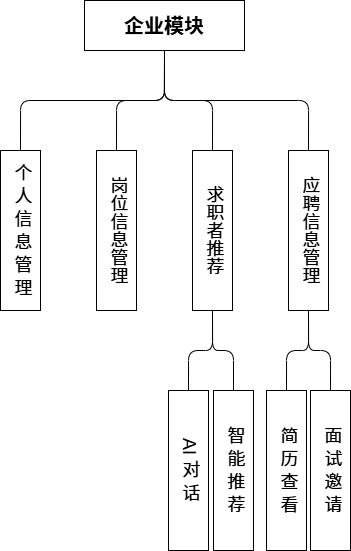

The diagram above was exported from draw.io. Its source (the exported page's mxGraphModel, read from the mxfile embedded in the PNG):
<mxGraphModel dx="1929" dy="712" grid="1" gridSize="10" guides="1" tooltips="1" connect="1" arrows="1" fold="1" page="1" pageScale="1" pageWidth="4681" pageHeight="3300" math="0" shadow="0">
  <root>
    <mxCell id="0" />
    <mxCell id="1" parent="0" />
    <mxCell id="9AzxFui9R-MGTKWOe-Xn-64" parent="1" style="rounded=0;whiteSpace=wrap;html=1;fillColor=#ffffff;strokeColor=#000000;fontStyle=1;fontSize=20;verticalAlign=middle;" value="企业模块" vertex="1">
      <mxGeometry height="50" width="160" x="844" y="1320" as="geometry" />
    </mxCell>
    <mxCell id="9AzxFui9R-MGTKWOe-Xn-65" parent="1" style="rounded=0;whiteSpace=wrap;html=1;textDirection=vertical-rl;fontFamily=Helvetica;spacing=2;fontSize=18;" value="&lt;font&gt;个 人 信 息 管 理&lt;/font&gt;" vertex="1">
      <mxGeometry height="160" width="40" x="760" y="1470" as="geometry" />
    </mxCell>
    <mxCell id="9AzxFui9R-MGTKWOe-Xn-66" parent="1" style="rounded=0;whiteSpace=wrap;html=1;textDirection=vertical-rl;fontFamily=Helvetica;spacing=2;fontSize=18;" value="岗位信息管理" vertex="1">
      <mxGeometry height="160" width="40" x="856" y="1470" as="geometry" />
    </mxCell>
    <mxCell id="9AzxFui9R-MGTKWOe-Xn-67" parent="1" style="rounded=0;whiteSpace=wrap;html=1;textDirection=vertical-rl;fontFamily=Helvetica;spacing=2;fontSize=18;" value="求职者推荐" vertex="1">
      <mxGeometry height="160" width="40" x="952" y="1470" as="geometry" />
    </mxCell>
    <mxCell id="9AzxFui9R-MGTKWOe-Xn-68" parent="1" style="rounded=0;whiteSpace=wrap;html=1;textDirection=vertical-rl;fontFamily=Helvetica;spacing=2;fontSize=18;" value="&lt;font&gt;智 能 推 荐&lt;/font&gt;" vertex="1">
      <mxGeometry height="160" width="40" x="973" y="1710" as="geometry" />
    </mxCell>
    <mxCell id="9AzxFui9R-MGTKWOe-Xn-69" parent="1" style="rounded=0;whiteSpace=wrap;html=1;textDirection=vertical-rl;fontFamily=Helvetica;spacing=2;fontSize=18;" value="&lt;font&gt;简 历 查 看&lt;/font&gt;" vertex="1">
      <mxGeometry height="160" width="40" x="1026" y="1710" as="geometry" />
    </mxCell>
    <mxCell id="9AzxFui9R-MGTKWOe-Xn-70" parent="1" style="rounded=0;whiteSpace=wrap;html=1;textDirection=vertical-rl;fontFamily=Helvetica;spacing=2;fontSize=18;" value="应聘信息管理" vertex="1">
      <mxGeometry height="160" width="40" x="1048" y="1470" as="geometry" />
    </mxCell>
    <mxCell id="9AzxFui9R-MGTKWOe-Xn-72" parent="1" style="rounded=0;whiteSpace=wrap;html=1;textDirection=vertical-rl;fontFamily=Helvetica;spacing=2;fontSize=18;" value="&lt;font&gt;AI 对 话&lt;/font&gt;" vertex="1">
      <mxGeometry height="160" width="40" x="928" y="1710" as="geometry" />
    </mxCell>
    <mxCell id="9AzxFui9R-MGTKWOe-Xn-75" parent="1" style="rounded=0;whiteSpace=wrap;html=1;textDirection=vertical-rl;fontFamily=Helvetica;spacing=2;fontSize=18;" value="&lt;font&gt;面 试 邀 请&lt;/font&gt;" vertex="1">
      <mxGeometry height="160" width="40" x="1070" y="1710" as="geometry" />
    </mxCell>
    <mxCell id="9AzxFui9R-MGTKWOe-Xn-79" edge="1" parent="1" source="9AzxFui9R-MGTKWOe-Xn-72" style="endArrow=none;html=1;rounded=1;entryX=0.5;entryY=1;entryDx=0;entryDy=0;exitX=0.5;exitY=0;exitDx=0;exitDy=0;edgeStyle=orthogonalEdgeStyle;curved=0;" target="9AzxFui9R-MGTKWOe-Xn-67" value="">
      <mxGeometry height="50" relative="1" width="50" as="geometry">
        <mxPoint x="747" y="1720" as="sourcePoint" />
        <mxPoint x="787" y="1640" as="targetPoint" />
      </mxGeometry>
    </mxCell>
    <mxCell id="9AzxFui9R-MGTKWOe-Xn-80" edge="1" parent="1" source="9AzxFui9R-MGTKWOe-Xn-68" style="endArrow=none;html=1;rounded=1;entryX=0.5;entryY=1;entryDx=0;entryDy=0;exitX=0.5;exitY=0;exitDx=0;exitDy=0;edgeStyle=orthogonalEdgeStyle;curved=0;" target="9AzxFui9R-MGTKWOe-Xn-67" value="">
      <mxGeometry height="50" relative="1" width="50" as="geometry">
        <mxPoint x="747" y="1720" as="sourcePoint" />
        <mxPoint x="883" y="1640" as="targetPoint" />
      </mxGeometry>
    </mxCell>
    <mxCell id="9AzxFui9R-MGTKWOe-Xn-81" edge="1" parent="1" source="9AzxFui9R-MGTKWOe-Xn-69" style="endArrow=none;html=1;rounded=1;entryX=0.5;entryY=1;entryDx=0;entryDy=0;exitX=0.5;exitY=0;exitDx=0;exitDy=0;edgeStyle=orthogonalEdgeStyle;curved=0;" target="9AzxFui9R-MGTKWOe-Xn-70" value="">
      <mxGeometry height="50" relative="1" width="50" as="geometry">
        <mxPoint x="821" y="1720" as="sourcePoint" />
        <mxPoint x="883" y="1640" as="targetPoint" />
      </mxGeometry>
    </mxCell>
    <mxCell id="9AzxFui9R-MGTKWOe-Xn-82" edge="1" parent="1" source="9AzxFui9R-MGTKWOe-Xn-75" style="endArrow=none;html=1;rounded=1;entryX=0.5;entryY=1;entryDx=0;entryDy=0;exitX=0.5;exitY=0;exitDx=0;exitDy=0;edgeStyle=orthogonalEdgeStyle;curved=0;" target="9AzxFui9R-MGTKWOe-Xn-70" value="">
      <mxGeometry height="50" relative="1" width="50" as="geometry">
        <mxPoint x="941" y="1720" as="sourcePoint" />
        <mxPoint x="979" y="1640" as="targetPoint" />
      </mxGeometry>
    </mxCell>
    <mxCell id="9AzxFui9R-MGTKWOe-Xn-86" edge="1" parent="1" source="9AzxFui9R-MGTKWOe-Xn-65" style="endArrow=none;html=1;rounded=1;entryX=0.5;entryY=1;entryDx=0;entryDy=0;exitX=0.5;exitY=0;exitDx=0;exitDy=0;edgeStyle=orthogonalEdgeStyle;" target="9AzxFui9R-MGTKWOe-Xn-64" value="">
      <mxGeometry height="50" relative="1" width="50" as="geometry">
        <mxPoint x="721" y="1440" as="sourcePoint" />
        <mxPoint x="733" y="1360" as="targetPoint" />
      </mxGeometry>
    </mxCell>
    <mxCell id="9AzxFui9R-MGTKWOe-Xn-87" edge="1" parent="1" source="9AzxFui9R-MGTKWOe-Xn-66" style="endArrow=none;html=1;rounded=1;entryX=0.5;entryY=1;entryDx=0;entryDy=0;exitX=0.5;exitY=0;exitDx=0;exitDy=0;edgeStyle=orthogonalEdgeStyle;" target="9AzxFui9R-MGTKWOe-Xn-64" value="">
      <mxGeometry height="50" relative="1" width="50" as="geometry">
        <mxPoint x="691" y="1480" as="sourcePoint" />
        <mxPoint x="934" y="1380" as="targetPoint" />
      </mxGeometry>
    </mxCell>
    <mxCell id="9AzxFui9R-MGTKWOe-Xn-88" edge="1" parent="1" source="9AzxFui9R-MGTKWOe-Xn-67" style="endArrow=none;html=1;rounded=1;entryX=0.5;entryY=1;entryDx=0;entryDy=0;exitX=0.5;exitY=0;exitDx=0;exitDy=0;edgeStyle=orthogonalEdgeStyle;" target="9AzxFui9R-MGTKWOe-Xn-64" value="">
      <mxGeometry height="50" relative="1" width="50" as="geometry">
        <mxPoint x="787" y="1480" as="sourcePoint" />
        <mxPoint x="934" y="1380" as="targetPoint" />
      </mxGeometry>
    </mxCell>
    <mxCell id="9AzxFui9R-MGTKWOe-Xn-92" edge="1" parent="1" source="9AzxFui9R-MGTKWOe-Xn-70" style="endArrow=none;html=1;rounded=1;entryX=0.5;entryY=1;entryDx=0;entryDy=0;exitX=0.5;exitY=0;exitDx=0;exitDy=0;edgeStyle=orthogonalEdgeStyle;curved=0;" target="9AzxFui9R-MGTKWOe-Xn-64" value="">
      <mxGeometry height="50" relative="1" width="50" as="geometry">
        <mxPoint x="1083" y="1430" as="sourcePoint" />
        <mxPoint x="1051" y="1350" as="targetPoint" />
      </mxGeometry>
    </mxCell>
  </root>
</mxGraphModel>